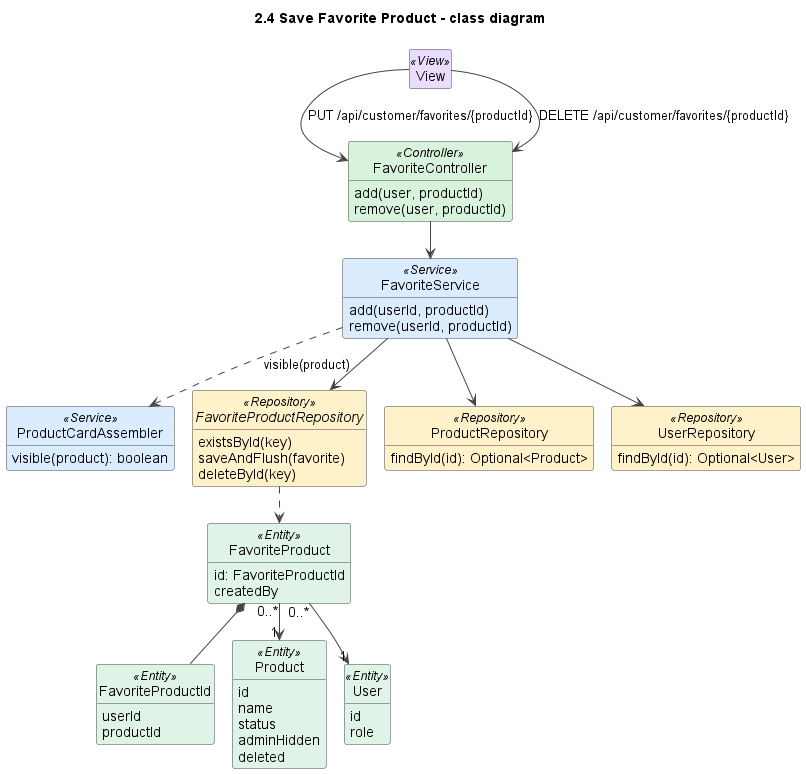

The diagram above was rendered by PlantUML. Its source (embedded in the PNG):
@startuml
!pragma layout smetana
title 2.4 Save Favorite Product - class diagram
skinparam shadowing false
skinparam defaultFontName Arial
skinparam wrapWidth 240
skinparam ArrowColor #444444
skinparam classAttributeIconSize 0
skinparam nodesep 45
skinparam ranksep 50
skinparam class {
  BackgroundColor #FFFFFF
  BorderColor #444444
  BackgroundColor<<View>> #EADCFF
  BackgroundColor<<Controller>> #D8F3DC
  BackgroundColor<<Service>> #DCECFF
  BackgroundColor<<Repository>> #FFF1C9
  BackgroundColor<<Entity>> #E0F3E7
  BackgroundColor<<DTO>> #F3E9D2
  BackgroundColor<<External>> #FFE0E0
}
hide empty members
hide circle

class View <<View>>
class FavoriteController <<Controller>> {
  add(user, productId)
  remove(user, productId)
}
class FavoriteService <<Service>> {
  add(userId, productId)
  remove(userId, productId)
}
class ProductCardAssembler <<Service>> {
  visible(product): boolean
}
interface FavoriteProductRepository <<Repository>> {
  existsById(key)
  saveAndFlush(favorite)
  deleteById(key)
}
class ProductRepository <<Repository>> {
  findById(id): Optional<Product>
}
class UserRepository <<Repository>> {
  findById(id): Optional<User>
}
class FavoriteProduct <<Entity>> {
  id: FavoriteProductId
  createdBy
}
class FavoriteProductId <<Entity>> {
  userId
  productId
}
class Product <<Entity>> {
  id
  name
  status
  adminHidden
  deleted
}
class User <<Entity>> {
  id
  role
}

View --> FavoriteController : PUT /api/customer/favorites/{productId}
View --> FavoriteController : DELETE /api/customer/favorites/{productId}
FavoriteController --> FavoriteService
FavoriteService --> ProductRepository
FavoriteService --> UserRepository
FavoriteService --> FavoriteProductRepository
FavoriteService ..> ProductCardAssembler : visible(product)
FavoriteProductRepository ..> FavoriteProduct
FavoriteProduct *-- FavoriteProductId
FavoriteProduct "0..*" --> "1" Product
FavoriteProduct "0..*" --> "1" User

@enduml